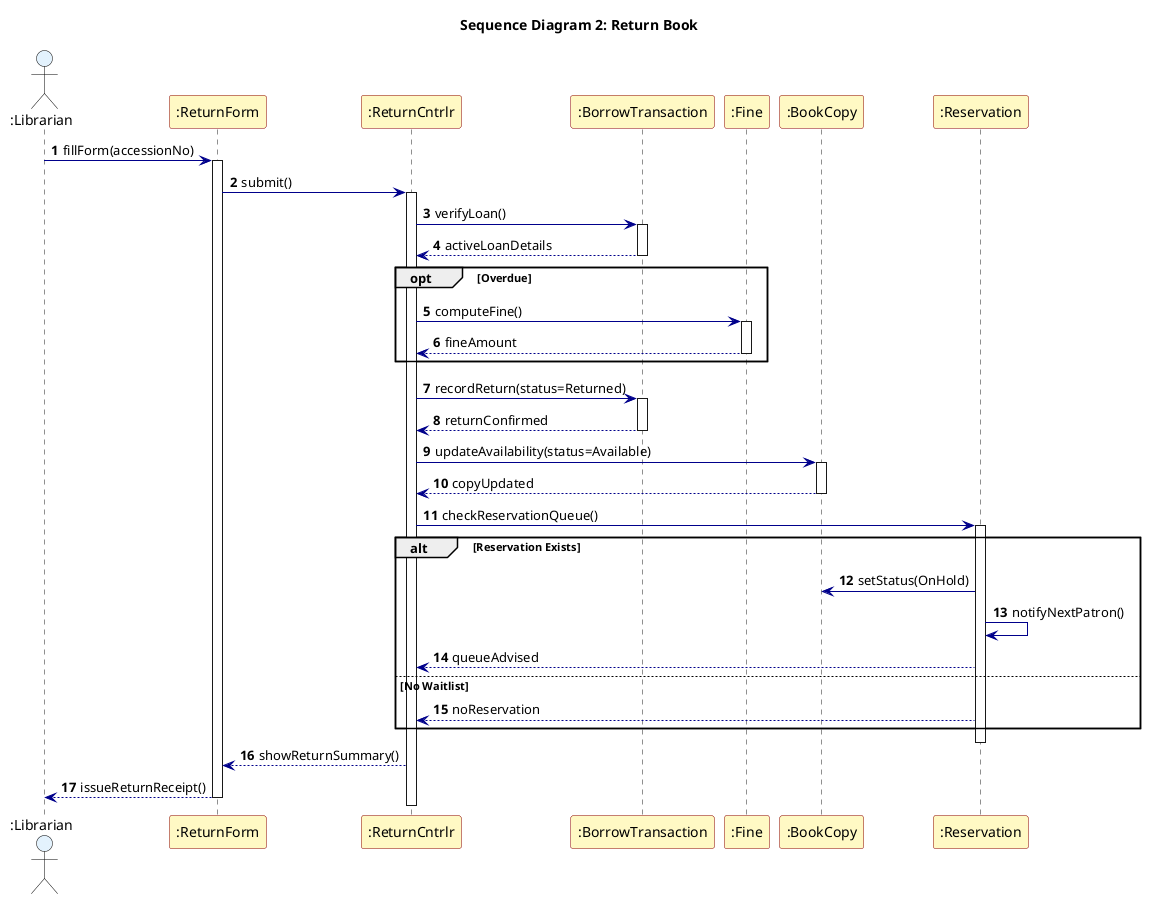

The diagram above was rendered by PlantUML. Its source (embedded in the PNG):
@startuml LMS_SD_02_Return_Book
title Sequence Diagram 2: Return Book

autonumber
skinparam sequence {
  ParticipantBackgroundColor #FFF9C4
  ParticipantBorderColor DarkRed
  LifeLineBackgroundColor white
  ArrowColor DarkBlue
  ActorBorderColor black
  ActorBackgroundColor #E3F2FD
}

actor ":Librarian" as Lib
participant ":ReturnForm" as Form
participant ":ReturnCntrlr" as Ctrl
participant ":BorrowTransaction" as Transact
participant ":Fine" as Fine
participant ":BookCopy" as Copy
participant ":Reservation" as Res

Lib -> Form : fillForm(accessionNo)
activate Form

Form -> Ctrl : submit()
activate Ctrl

Ctrl -> Transact : verifyLoan()
activate Transact
Transact --> Ctrl : activeLoanDetails
deactivate Transact

opt Overdue
  Ctrl -> Fine : computeFine()
  activate Fine
  Fine --> Ctrl : fineAmount
  deactivate Fine
end

Ctrl -> Transact : recordReturn(status=Returned)
activate Transact
Transact --> Ctrl : returnConfirmed
deactivate Transact

Ctrl -> Copy : updateAvailability(status=Available)
activate Copy
Copy --> Ctrl : copyUpdated
deactivate Copy

Ctrl -> Res : checkReservationQueue()
activate Res

alt Reservation Exists
  Res -> Copy : setStatus(OnHold)
  Res -> Res : notifyNextPatron()
  Res --> Ctrl : queueAdvised
else No Waitlist
  Res --> Ctrl : noReservation
end
deactivate Res

Ctrl --> Form : showReturnSummary()
Form --> Lib : issueReturnReceipt()

deactivate Ctrl
deactivate Form

@enduml